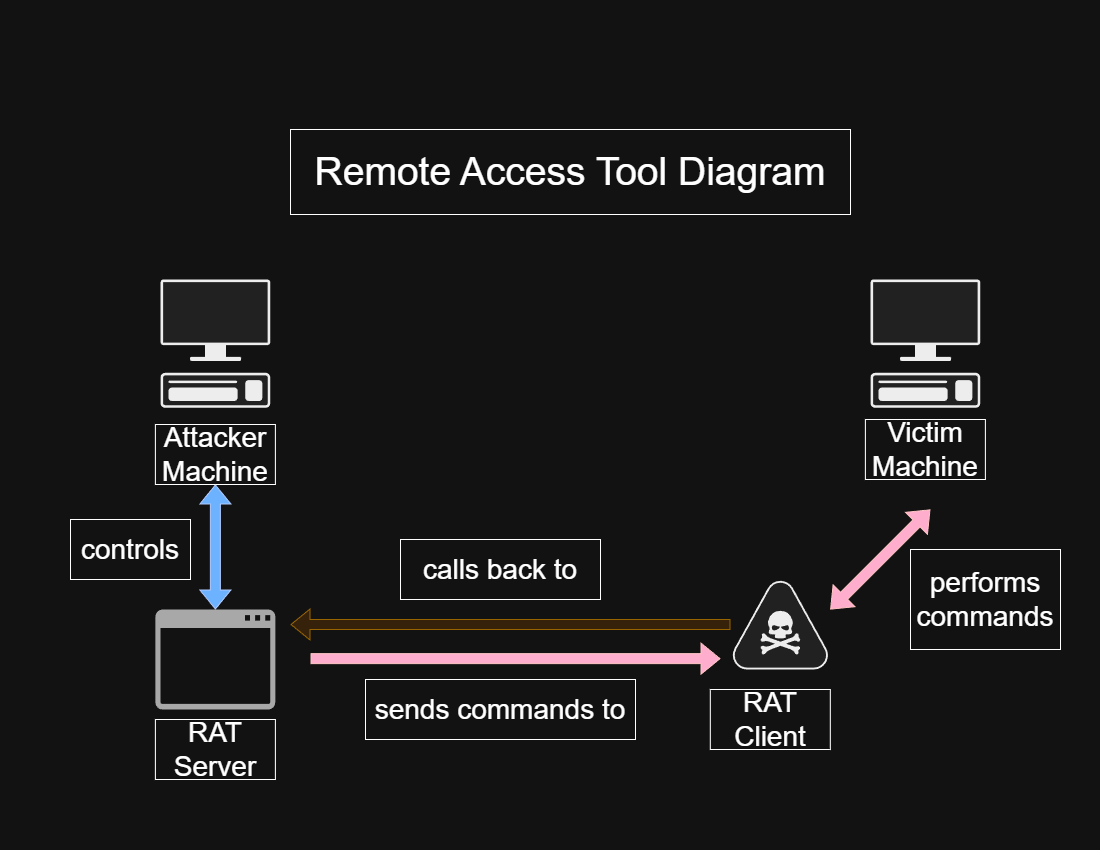

The diagram above was exported from draw.io. Its source (the exported page's mxGraphModel, read from the mxfile embedded in the PNG):
<mxGraphModel dx="1307" dy="2687" grid="1" gridSize="10" guides="1" tooltips="1" connect="1" arrows="1" fold="1" page="1" pageScale="1" pageWidth="1100" pageHeight="850" math="0" shadow="0">
  <root>
    <mxCell id="0" />
    <mxCell id="1" parent="0" />
    <mxCell id="louI13G1Y4inExzfuRfC-2" parent="1" style="shape=mxgraph.networks2.icon;aspect=fixed;fillColor=#EDEDED;strokeColor=#000000;gradientColor=#5B6163;network2IconShadow=1;network2bgFillColor=none;labelPosition=center;verticalLabelPosition=bottom;align=center;verticalAlign=top;network2Icon=mxgraph.networks2.terminal;network2IconW=0.8554;network2IconH=1;" value="" vertex="1">
      <mxGeometry height="128.31" width="109.76" x="160" y="-570" as="geometry" />
    </mxCell>
    <mxCell id="louI13G1Y4inExzfuRfC-3" parent="1" style="shape=mxgraph.networks2.icon;aspect=fixed;fillColor=#EDEDED;strokeColor=#000000;gradientColor=#5B6163;network2IconShadow=1;network2bgFillColor=none;labelPosition=center;verticalLabelPosition=bottom;align=center;verticalAlign=top;network2Icon=mxgraph.networks2.terminal;network2IconW=0.8554;network2IconH=1;" value="" vertex="1">
      <mxGeometry height="128.31" width="109.76" x="870" y="-570" as="geometry" />
    </mxCell>
    <mxCell id="louI13G1Y4inExzfuRfC-5" parent="1" style="shape=mxgraph.networks2.icon;aspect=fixed;fillColor=#EDEDED;strokeColor=#000000;gradientColor=#5B6163;network2IconShadow=1;network2bgFillColor=none;labelPosition=center;verticalLabelPosition=bottom;align=center;verticalAlign=top;network2Icon=mxgraph.networks2.threat;network2IconYOffset=-0.0472;network2IconW=1.0625;network2IconH=0.9583;" value="" vertex="1">
      <mxGeometry height="90" width="99.79" x="730" y="-270" as="geometry" />
    </mxCell>
    <mxCell id="louI13G1Y4inExzfuRfC-6" parent="1" style="whiteSpace=wrap;html=1;" value="&lt;font style=&quot;font-size: 28px;&quot;&gt;Attacker Machine&lt;/font&gt;" vertex="1">
      <mxGeometry height="60" width="120" x="154.88" y="-425" as="geometry" />
    </mxCell>
    <mxCell id="louI13G1Y4inExzfuRfC-7" parent="1" style="whiteSpace=wrap;html=1;" value="&lt;font style=&quot;font-size: 28px;&quot;&gt;Victim Machine&lt;/font&gt;" vertex="1">
      <mxGeometry height="60" width="120" x="864.88" y="-430" as="geometry" />
    </mxCell>
    <mxCell id="louI13G1Y4inExzfuRfC-8" parent="1" style="whiteSpace=wrap;html=1;" value="&lt;font style=&quot;font-size: 28px;&quot;&gt;RAT Client&lt;/font&gt;" vertex="1">
      <mxGeometry height="60" width="120" x="709.79" y="-160" as="geometry" />
    </mxCell>
    <mxCell id="louI13G1Y4inExzfuRfC-9" edge="1" parent="1" style="shape=flexArrow;endArrow=classic;startArrow=classic;html=1;rounded=0;fillColor=#a20025;strokeColor=#6F0000;" value="">
      <mxGeometry height="100" relative="1" width="100" as="geometry">
        <mxPoint x="829.79" y="-240" as="sourcePoint" />
        <mxPoint x="929.79" y="-340" as="targetPoint" />
      </mxGeometry>
    </mxCell>
    <mxCell id="louI13G1Y4inExzfuRfC-11" edge="1" parent="1" source="louI13G1Y4inExzfuRfC-5" style="shape=flexArrow;endArrow=classic;html=1;rounded=0;fillColor=#ffe6cc;strokeColor=#d79b00;" value="">
      <mxGeometry height="50" relative="1" width="50" as="geometry">
        <mxPoint x="720" y="-230" as="sourcePoint" />
        <mxPoint x="290" y="-225" as="targetPoint" />
      </mxGeometry>
    </mxCell>
    <mxCell id="louI13G1Y4inExzfuRfC-12" parent="1" style="sketch=0;pointerEvents=1;shadow=0;dashed=0;html=1;strokeColor=none;fillColor=#505050;labelPosition=center;verticalLabelPosition=bottom;verticalAlign=top;outlineConnect=0;align=center;shape=mxgraph.office.concepts.application_generic;" value="" vertex="1">
      <mxGeometry height="100" width="120" x="154.88" y="-240" as="geometry" />
    </mxCell>
    <mxCell id="louI13G1Y4inExzfuRfC-13" parent="1" style="whiteSpace=wrap;html=1;" value="&lt;font style=&quot;font-size: 28px;&quot;&gt;RAT Server&lt;/font&gt;" vertex="1">
      <mxGeometry height="60" width="120" x="154.88" y="-130" as="geometry" />
    </mxCell>
    <mxCell id="louI13G1Y4inExzfuRfC-14" edge="1" parent="1" source="louI13G1Y4inExzfuRfC-12" style="shape=flexArrow;endArrow=classic;startArrow=classic;html=1;rounded=0;fillColor=#0050ef;strokeColor=#001DBC;entryX=0.5;entryY=1;entryDx=0;entryDy=0;" target="louI13G1Y4inExzfuRfC-6" value="">
      <mxGeometry height="100" relative="1" width="100" as="geometry">
        <mxPoint x="420" y="-130" as="sourcePoint" />
        <mxPoint x="230" y="-360" as="targetPoint" />
      </mxGeometry>
    </mxCell>
    <mxCell id="louI13G1Y4inExzfuRfC-15" parent="1" style="whiteSpace=wrap;html=1;" value="&lt;font style=&quot;font-size: 28px;&quot;&gt;controls&lt;/font&gt;" vertex="1">
      <mxGeometry height="60" width="120" x="70" y="-330" as="geometry" />
    </mxCell>
    <mxCell id="louI13G1Y4inExzfuRfC-16" parent="1" style="whiteSpace=wrap;html=1;" value="&lt;font style=&quot;font-size: 28px;&quot;&gt;calls back to&lt;/font&gt;" vertex="1">
      <mxGeometry height="60" width="200" x="400" y="-310" as="geometry" />
    </mxCell>
    <mxCell id="louI13G1Y4inExzfuRfC-17" edge="1" parent="1" style="shape=flexArrow;endArrow=classic;html=1;rounded=0;fillColor=#a20025;strokeColor=#6F0000;" value="">
      <mxGeometry height="50" relative="1" width="50" as="geometry">
        <mxPoint x="310" y="-190.83" as="sourcePoint" />
        <mxPoint x="720" y="-190.83" as="targetPoint" />
      </mxGeometry>
    </mxCell>
    <mxCell id="louI13G1Y4inExzfuRfC-18" parent="1" style="whiteSpace=wrap;html=1;" value="&lt;span style=&quot;font-size: 28px;&quot;&gt;sends commands to&lt;/span&gt;" vertex="1">
      <mxGeometry height="60" width="270" x="365" y="-170" as="geometry" />
    </mxCell>
    <mxCell id="louI13G1Y4inExzfuRfC-19" parent="1" style="whiteSpace=wrap;html=1;" value="&lt;span style=&quot;font-size: 28px;&quot;&gt;performs commands&lt;/span&gt;" vertex="1">
      <mxGeometry height="100" width="150" x="910" y="-300" as="geometry" />
    </mxCell>
    <mxCell id="YfnnqeulUpsqqLVcZmvc-1" parent="1" style="whiteSpace=wrap;html=1;" value="&lt;font style=&quot;font-size: 39px;&quot;&gt;Remote Access Tool Diagram&lt;/font&gt;" vertex="1">
      <mxGeometry height="85" width="560" x="290" y="-720" as="geometry" />
    </mxCell>
  </root>
</mxGraphModel>